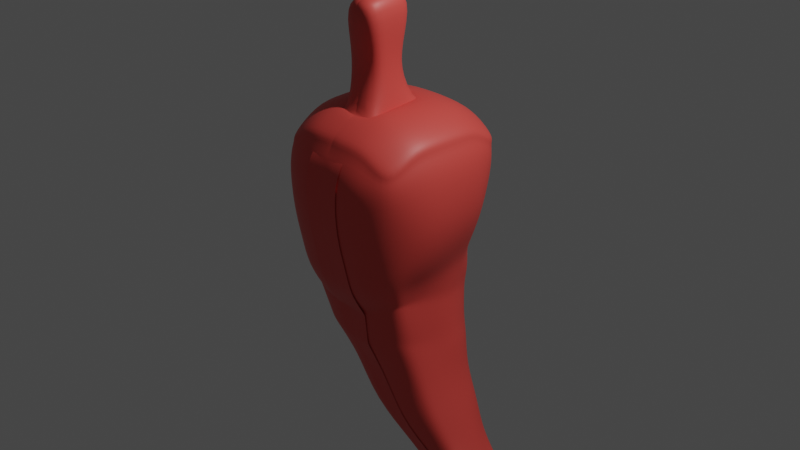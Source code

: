 # Source: pepper.blend  (saved by Blender 2.93.21; exported with 4.5.12 LTS)
import bpy
from mathutils import Matrix  # noqa: F401  (used for matrix-valued properties, if any)

bpy.ops.wm.read_factory_settings(use_empty=True)
scene = bpy.context.scene
scene.name = 'Scene'

# ---- collections
col_collection = bpy.data.collections.new('Collection'); scene.collection.children.link(col_collection)

# ---- images (referenced by path relative to the original .blend; pixels are not part of the script)
import os
ASSET_DIR = os.environ.get("B2B_ASSET_DIR", "")  # directory of the original .blend (textures are referenced by path, not embedded)
HERE = os.path.dirname(os.path.abspath(__file__))  # packed textures are extracted next to this script under _unpacked/

def load_image(name, relpath, width, height, colorspace="sRGB"):
    """Load a texture the original file referenced (path relative to the .blend, or extracted next to this script)."""
    p = next((c for c in (os.path.join(HERE, relpath), os.path.join(ASSET_DIR, relpath)) if relpath and os.path.exists(c)), "")
    if p:
        img = bpy.data.images.load(p, check_existing=True)
        img.name = name
    else:  # same state as the original file: an image datablock whose file is absent (Cycles renders it pink)
        img = bpy.data.images.new(name, width, height)
        img.source = "FILE"
        img.filepath = "//" + (relpath or name)
    img.colorspace_settings.name = colorspace
    return img
img_red = load_image('red', 'pepper_texture.png', 1024, 1024, 'sRGB')

# ---- materials (node trees are filled in below, after node groups)
mat_redpepper = bpy.data.materials.new('RedPepper')
mat_redpepper.use_transparent_shadow = False

# ---- material node trees
mat_redpepper.use_nodes = True; mat_redpepper.node_tree.nodes.clear()
_N = mat_redpepper.node_tree.nodes; _L = mat_redpepper.node_tree.links
n0 = _N.new('ShaderNodeBsdfPrincipled'); n0.name = 'Principled BSDF'; n0.location = (10, 300)
n0.distribution = 'GGX'
n0.subsurface_method = 'BURLEY'
n0.inputs[0].default_value = (0.7758, 0.07421, 0.06125, 1.0)
n0.inputs[3].default_value = 1.45
n0.inputs[27].default_value = (0.0, 0.0, 0.0, 1.0)
n0.inputs[28].default_value = 1.0
n1 = _N.new('ShaderNodeOutputMaterial'); n1.name = 'Material Output'; n1.location = (300, 300)
n2 = _N.new('ShaderNodeTexImage'); n2.name = 'Image Texture'; n2.location = (-376, 276)
n2.image = img_red
n2.interpolation = 'Closest'
_L.new(n0.outputs[0], n1.inputs[0])
n1.is_active_output = True

# ---- world
world_world = bpy.data.worlds.new('World'); scene.world = world_world
world_world.use_nodes = True; world_world.node_tree.nodes.clear()
_N = world_world.node_tree.nodes; _L = world_world.node_tree.links
n0 = _N.new('ShaderNodeOutputWorld'); n0.name = 'World Output'; n0.location = (300, 300)
n1 = _N.new('ShaderNodeBackground'); n1.name = 'Background'; n1.location = (10, 300)
n1.inputs[0].default_value = (0.05088, 0.05088, 0.05088, 1.0)
_L.new(n1.outputs[0], n0.inputs[0])
n0.is_active_output = True
world_world.color = (0.05088, 0.05088, 0.05088)
world_world.use_sun_shadow = False
world_world.sun_shadow_jitter_overblur = 0.0

# ---- cameras
cam_camera = bpy.data.cameras.new('Camera')
cam_camera.clip_end = 100.0
cam_camera.ortho_scale = 7.314

# ---- lights
light_light = bpy.data.lights.new('Light', 'POINT')
light_light.transmission_factor = 0.0
light_light.energy = 1000.0
light_light.shadow_soft_size = 0.1
light_light.shadow_maximum_resolution = 0.006
light_light.use_absolute_resolution = True

# ---- meshes
me_roundcube_001 = bpy.data.meshes.new('Roundcube.001')
me_roundcube_001.from_pydata([(0.51, 0.5469, -0.5284), (0.2901, 0.5973, -0.5067), (0.123, 0.6352, -0.5897), (-0.2048, 0.663, -0.6267), (0.5164, 0.4501, -0.2036), (0.3297, 0.6423, -0.2925), (0.1367, 0.7566, -0.3597), (-0.2059, 0.7928, -0.3787), (0.5613, 0.5015, -0.01023), (0.6673, 0.563, 0.3735), (0.4072, 0.71, -0.04621), (0.4599, 0.7768, 0.2733), (0.2007, 0.8566, 0.2644), (0.1692, 0.8224, -0.1094), (-0.2064, 0.8428, -0.115), (-0.2062, 0.8588, 0.2663), (0.7406, 0.6095, 0.7068), (0.4515, 0.6791, 0.8105), (0.1707, 0.7281, 0.8122), (-0.2037, 0.8092, 0.766), (-0.1824, -0.689, -0.74), (0.2037, -0.6884, -0.7309), (0.3407, -0.6667, -0.6504), (-0.1824, -0.8605, -0.4658), (0.2056, -0.8547, -0.4604), (0.4711, -0.8015, -0.4428), (-0.2, -1.0, 0.2001), (-0.1825, -0.9144, -0.1841), (0.2112, -0.9097, -0.1798), (0.1989, -0.9992, 0.201), (0.4901, -0.8526, -0.1751), (0.4814, -0.9464, 0.2018), (-0.2132, -1.035, 0.7601), (0.1868, -1.035, 0.7601), (0.4576, -0.9892, 0.7481), (0.5606, -0.5786, -0.5769), (0.5744, -0.4471, -0.5573), (0.612, -0.2008, -0.5369), (0.6505, 0.1042, -0.5027), (0.5886, 0.3295, -0.4931), (0.6334, -0.6506, -0.355), (0.619, -0.4753, -0.3748), (0.6747, -0.1975, -0.3415), (0.6697, 0.1131, -0.2903), (0.6063, 0.3659, -0.2887), (0.7079, -0.6869, -0.07807), (0.7016, -0.7797, 0.3057), (0.7558, -0.4839, -0.153), (0.8801, -0.4974, 0.3063), (0.9104, -0.2129, 0.3134), (0.7876, -0.1999, -0.09937), (0.7651, 0.1291, -0.04267), (0.8835, 0.154, 0.3267), (0.7006, 0.3994, -0.0321), (0.8211, 0.3894, 0.3251), (0.7284, -0.8284, 0.7082), (0.8264, -0.5726, 0.8541), (0.8723, -0.3018, 0.8661), (0.8765, 0.1, 0.8661), (0.8291, 0.3795, 0.8503), (0.5746, 0.312, -0.6581), (0.6337, 0.09716, -0.6463), (0.6031, -0.1966, -0.6228), (0.5678, -0.4408, -0.5951), (0.5555, -0.5709, -0.6025), (0.338, -0.6579, -0.6741), (0.202, -0.68, -0.7497), (-0.1816, -0.6823, -0.7543), (-0.2048, 0.6825, -0.7036), (0.1141, 0.6485, -0.6874), (0.2895, 0.5597, -0.6436), (0.4965, 0.5099, -0.6758), (0.7495, 0.5948, 0.8098), (0.4177, 0.6548, 1.019), (0.1868, 0.6789, 1.043), (-0.2138, 0.6796, 1.042), (0.7312, 0.3454, 1.02), (-0.2132, 0.396, 1.226), (0.7527, 0.1132, 1.043), (0.7525, -0.2868, 1.043), (0.1868, -0.2868, 1.277), (0.1868, 0.1132, 1.277), (-0.2132, 0.1132, 1.277), (-0.2132, -0.2868, 1.277), (0.7284, -0.5178, 1.019), (0.1868, -0.5697, 1.226), (-0.2132, -0.5697, 1.226), (0.7078, -0.8234, 0.7982), (0.4177, -0.8284, 1.019), (0.1868, -0.8525, 1.043), (-0.2132, -0.8525, 1.043), (0.1868, -0.2868, 1.277), (0.1045, -0.2241, 1.627), (-0.2955, -0.2241, 1.627), (0.1218, -0.4253, 1.616), (-0.343, 0.0129, 1.627), (-0.2782, -0.4253, 1.616), (0.05697, 0.0129, 1.627), (0.1178, -0.2706, 1.932), (-0.2822, -0.2706, 1.932), (0.1436, -0.4612, 1.887), (-0.3011, 0.06827, 1.939), (-0.2564, -0.4612, 1.887), (0.0989, 0.06827, 1.939), (0.2181, -0.3404, 2.418), (-0.1819, -0.3404, 2.418), (0.2181, -0.6233, 2.366), (-0.1819, 0.05958, 2.418), (-0.1819, -0.6233, 2.366), (0.2181, 0.05958, 2.418), (0.765, 0.645, 0.8797), (0.4386, 0.6558, 1.089), (0.7521, 0.3465, 1.09), (0.2077, 0.3971, 1.296), (-0.1923, 0.3971, 1.296), (0.7736, 0.1143, 1.113), (0.7734, -0.2858, 1.113), (0.4905, 0.1142, 1.296), (0.2077, 0.1142, 1.347), (0.7493, -0.5167, 1.089), (0.4785, -0.5566, 1.25), (0.2077, -0.2858, 1.347), (0.2077, -0.5686, 1.296), (0.7287, -0.8224, 0.8682), (0.4386, -0.8274, 1.089), (0.2077, 0.6799, 1.113), (0.4785, 0.385, 1.25), (0.4905, -0.2858, 1.296), (-0.1929, 0.6807, 1.112), (-0.1923, -0.5686, 1.296), (0.2077, -0.8514, 1.113), (-0.1923, 0.1142, 1.347), (-0.1923, -0.8514, 1.113), (-0.637, 0.6347, -0.6266), (-0.4271, 0.6486, -0.623), (-0.1852, 0.6913, -0.6427), (0.1948, 0.6871, -0.5516), (-0.7045, 0.636, -0.4121), (-0.4596, 0.7235, -0.3753), (-0.1859, 0.7887, -0.3879), (0.1942, 0.7756, -0.3338), (-0.7511, 0.6681, -0.1756), (-0.7658, 0.7076, 0.2028), (-0.4691, 0.7779, -0.1076), (-0.4885, 0.8045, 0.257), (-0.2136, 0.8574, 0.2637), (-0.2033, 0.8409, -0.1287), (0.1946, 0.8273, -0.08428), (0.1943, 0.8579, 0.2673), (-0.7319, 0.6108, 0.7084), (-0.4522, 0.7664, 0.7481), (-0.1713, 0.8154, 0.7497), (0.2031, 0.7219, 0.8285), (0.2175, -0.7005, -0.7168), (-0.1781, -0.685, -0.7441), (-0.4132, -0.6579, -0.7282), (0.2176, -0.8543, -0.4546), (-0.179, -0.8603, -0.4673), (-0.453, -0.818, -0.4583), (0.2002, -0.9994, 0.202), (0.2178, -0.9097, -0.1742), (-0.1807, -0.9141, -0.1855), (-0.1999, -0.9999, 0.2001), (-0.4652, -0.8644, -0.1877), (-0.4828, -0.9483, 0.2), (0.2132, -1.035, 0.7601), (-0.1868, -1.035, 0.7601), (-0.4576, -0.9892, 0.7481), (-0.6443, -0.5781, -0.6496), (-0.7418, -0.4303, -0.7375), (-0.7716, -0.1925, -0.7418), (-0.7773, 0.1789, -0.7107), (-0.7386, 0.4178, -0.6805), (-0.7237, -0.6575, -0.4187), (-0.8989, -0.4695, -0.469), (-0.9347, -0.1931, -0.4721), (-0.9161, 0.183, -0.4567), (-0.846, 0.4546, -0.4382), (-0.7477, -0.6816, -0.1874), (-0.7656, -0.7657, 0.2), (-0.9449, -0.4821, -0.1976), (-0.947, -0.4828, 0.2005), (-0.9973, -0.1996, 0.2016), (-0.9882, -0.1962, -0.1901), (-0.9764, 0.1897, -0.1782), (-1.002, 0.199, 0.2042), (-0.9012, 0.4807, -0.1741), (-0.9363, 0.4462, 0.2084), (-0.7284, -0.8284, 0.7082), (-0.8892, -0.5576, 0.7481), (-0.9351, -0.2868, 0.7601), (-0.9401, 0.1152, 0.7619), (-0.8935, 0.3948, 0.7479), (-0.7159, 0.4088, -0.7452), (-0.7559, 0.176, -0.7622), (-0.7621, -0.1917, -0.7639), (-0.7402, -0.4297, -0.7417), (-0.6442, -0.5781, -0.6498), (-0.4129, -0.6574, -0.7295), (-0.1775, -0.6811, -0.753), (0.217, -0.6837, -0.7547), (0.1922, 0.6844, -0.7006), (-0.1794, 0.6722, -0.6977), (-0.418, 0.6326, -0.6794), (-0.6193, 0.6178, -0.6912), (-0.7386, 0.5948, 0.8098), (-0.4177, 0.6548, 1.019), (-0.1868, 0.6789, 1.043), (0.2138, 0.6796, 1.042), (-0.7312, 0.3454, 1.02), (0.2132, 0.396, 1.226), (-0.7527, 0.1132, 1.043), (-0.7525, -0.2868, 1.043), (-0.1868, -0.2868, 1.277), (-0.1868, 0.1132, 1.277), (0.2132, 0.1132, 1.277), (0.2132, -0.2868, 1.277), (-0.7284, -0.5178, 1.019), (-0.1868, -0.5697, 1.226), (0.2132, -0.5697, 1.226), (-0.7078, -0.8234, 0.7982), (-0.4177, -0.8284, 1.019), (-0.1868, -0.8525, 1.043), (0.2132, -0.8525, 1.043), (-0.1868, -0.2868, 1.277), (-0.2691, -0.2241, 1.627), (0.1309, -0.2241, 1.627), (-0.2518, -0.4253, 1.616), (0.08339, 0.0129, 1.627), (0.1482, -0.4253, 1.616), (-0.3166, 0.0129, 1.627), (-0.2558, -0.2706, 1.932), (0.1442, -0.2706, 1.932), (-0.23, -0.4612, 1.887), (0.1253, 0.06827, 1.939), (0.17, -0.4612, 1.887), (-0.2747, 0.06827, 1.939), (-0.1555, -0.3404, 2.418), (0.2445, -0.3404, 2.418), (-0.1555, -0.6233, 2.366), (0.2445, 0.05958, 2.418), (0.2445, -0.6233, 2.366), (-0.1555, 0.05958, 2.418), (-0.7595, 0.5958, 0.8797), (-0.4386, 0.6558, 1.089), (-0.7521, 0.3465, 1.09), (-0.2077, 0.3971, 1.296), (0.1923, 0.3971, 1.296), (-0.7736, 0.1143, 1.113), (-0.7893, -0.2934, 1.143), (-0.4905, 0.1142, 1.296), (-0.2077, 0.1142, 1.347), (-0.7493, -0.5167, 1.089), (-0.4785, -0.5566, 1.25), (-0.2077, -0.2858, 1.347), (-0.2077, -0.5686, 1.296), (-0.7287, -0.8224, 0.8682), (-0.4386, -0.8274, 1.089), (-0.2077, 0.6799, 1.113), (-0.4785, 0.385, 1.25), (-0.4905, -0.2858, 1.296), (0.1929, 0.6807, 1.112), (0.1923, -0.5686, 1.296), (-0.2077, -0.8514, 1.113), (0.1923, 0.1142, 1.347), (0.1923, -0.8514, 1.113), (0.5905, 0.3016, -0.7977), (0.6468, 0.09923, -0.7728), (0.605, -0.1921, -0.7031), (0.5677, -0.4333, -0.6336), (0.5539, -0.564, -0.6267), (0.336, -0.65, -0.6941), (0.203, -0.6731, -0.7655), (-0.1802, -0.6768, -0.7658), (-0.1946, 0.6507, -0.7747), (0.1253, 0.6152, -0.7783), (0.297, 0.5264, -0.7665), (0.515, 0.4892, -0.8198), (-0.6966, 0.402, -0.7958), (-0.7374, 0.1757, -0.8025), (-0.7536, -0.1911, -0.7811), (-0.7384, -0.4289, -0.7453), (-0.6442, -0.578, -0.6498), (-0.4126, -0.6569, -0.7306), (-0.1771, -0.6779, -0.76), (0.2164, -0.669, -0.7852), (0.2031, 0.6313, -0.8374), (-0.1733, 0.6511, -0.7491), (-0.4091, 0.6166, -0.7263), (-0.6053, 0.6067, -0.7397), (0.636, 0.2823, -1.08), (0.6858, 0.1025, -1.076), (0.6461, -0.153, -1.059), (0.6168, -0.3449, -1.056), (0.5507, -0.5252, -1.012), (0.2671, -0.5973, -1.057), (0.1786, -0.611, -1.132), (-0.1339, -0.6114, -1.136), (-0.124, 0.6274, -1.112), (0.1554, 0.6032, -1.106), (0.3535, 0.543, -1.094), (0.545, 0.441, -1.071), (-0.5594, 0.3403, -1.1), (-0.4703, 0.1535, -1.164), (-0.5848, -0.1542, -1.129), (-0.5644, -0.3424, -1.118), (-0.5012, -0.5264, -1.058), (-0.3175, -0.59, -1.121), (-0.1316, -0.61, -1.138), (0.1876, -0.6147, -1.129), (0.2412, 0.6314, -1.136), (-0.1012, 0.6148, -1.119), (-0.3057, 0.5863, -1.102), (-0.484, 0.5115, -1.05), (0.686, 0.2745, -1.243), (0.7302, 0.1064, -1.229), (0.6709, -0.1461, -1.166), (0.6322, -0.3353, -1.119), (0.5611, -0.5168, -1.053), (0.2717, -0.5917, -1.082), (0.1845, -0.6067, -1.148), (-0.1309, -0.6082, -1.146), (-0.06838, 0.5948, -1.231), (0.2058, 0.5736, -1.232), (0.4015, 0.5165, -1.246), (0.6042, 0.4263, -1.232), (-0.5293, 0.3338, -1.159), (-0.5573, 0.1477, -1.169), (-0.569, -0.1529, -1.156), (-0.5586, -0.3408, -1.128), (-0.5001, -0.526, -1.06), (-0.317, -0.5897, -1.122), (-0.1308, -0.6083, -1.144), (0.1925, -0.6058, -1.158), (0.3059, 0.5884, -1.304), (-0.06123, 0.5923, -1.204), (-0.2776, 0.5716, -1.162), (-0.4566, 0.5019, -1.108), (0.7589, 0.23, -1.583), (0.7925, 0.08887, -1.573), (0.7867, -0.1092, -1.559), (0.7468, -0.2588, -1.539), (0.6868, -0.3999, -1.492), (0.4874, -0.4485, -1.574), (0.2875, -0.4727, -1.529), (0.04034, -0.4724, -1.528), (0.1247, 0.4957, -1.577), (0.3372, 0.4717, -1.574), (0.5033, 0.4282, -1.577), (0.6883, 0.3567, -1.569), (-0.2692, 0.2647, -1.531), (-0.293, 0.1157, -1.541), (-0.3007, -0.1189, -1.534), (-0.2901, -0.265, -1.516), (-0.2434, -0.4074, -1.465), (-0.1023, -0.4571, -1.513), (0.04045, -0.4721, -1.528), (0.2939, -0.4749, -1.533), (0.437, 0.4977, -1.613), (0.1397, 0.4808, -1.565), (-0.05204, 0.4543, -1.538), (-0.2066, 0.3975, -1.494), (0.9318, 0.2141, -1.905), (0.9604, 0.08313, -1.905), (0.9566, -0.1055, -1.899), (0.9244, -0.2466, -1.892), (0.8626, -0.3876, -1.861), (0.6711, -0.4454, -1.936), (0.5219, -0.4674, -1.955), (0.2793, -0.4687, -1.957), (0.3651, 0.4496, -1.91), (0.5542, 0.4359, -1.919), (0.7055, 0.3999, -1.922), (0.8631, 0.3333, -1.883), (0.001068, 0.2459, -1.929), (-0.02947, 0.1062, -1.943), (-0.0461, -0.1133, -1.949), (-0.04434, -0.2598, -1.941), (-0.005228, -0.4039, -1.897), (0.1337, -0.4548, -1.944), (0.2789, -0.4695, -1.958), (0.5331, -0.4663, -1.952), (0.6333, 0.4527, -1.923), (0.3839, 0.4442, -1.922), (0.2148, 0.4194, -1.918), (0.07037, 0.3665, -1.893), (1.081, 0.1752, -2.254), (1.141, 0.06592, -2.235), (1.142, -0.08, -2.24), (1.123, -0.1896, -2.242), (1.078, -0.2891, -2.229), (0.9332, -0.3294, -2.29), (0.8152, -0.3442, -2.31), (0.6385, -0.3481, -2.313), (0.6389, 0.362, -2.221), (0.7986, 0.3474, -2.247), (0.9221, 0.3194, -2.247), (1.027, 0.2685, -2.235), (0.4028, 0.1872, -2.279), (0.3867, 0.07749, -2.297), (0.3896, -0.08108, -2.312), (0.4059, -0.188, -2.314), (0.4448, -0.2873, -2.291), (0.5443, -0.3254, -2.32), (0.6527, -0.341, -2.322), (0.8309, -0.3564, -2.285), (0.8451, 0.3633, -2.221), (0.6725, 0.3514, -2.252), (0.5497, 0.3281, -2.258), (0.4496, 0.2808, -2.25), (1.377, 0.1672, -2.546), (1.398, 0.06966, -2.555), (1.409, -0.07506, -2.563), (1.448, -0.1789, -2.534), (1.417, -0.2734, -2.516), (1.326, -0.3123, -2.544), (1.218, -0.3258, -2.557), (0.9944, -0.3158, -2.579), (0.9582, 0.2957, -2.506), (1.122, 0.3077, -2.54), (1.229, 0.2914, -2.539), (1.327, 0.2522, -2.522), (0.7719, 0.1694, -2.56), (0.7611, 0.07242, -2.576), (0.7678, -0.07639, -2.587), (0.7878, -0.1774, -2.589), (0.8287, -0.2733, -2.567), (0.9251, -0.3106, -2.593), (1.025, -0.3232, -2.594), (1.198, -0.3185, -2.532), (1.121, 0.2987, -2.502), (0.9965, 0.3077, -2.541), (0.8985, 0.2919, -2.546), (0.8099, 0.2532, -2.532), (1.427, 0.1452, -2.642), (1.442, 0.06477, -2.645), (1.444, -0.06917, -2.643), (1.482, -0.1579, -2.603), (1.453, -0.2433, -2.578), (1.368, -0.274, -2.605), (1.283, -0.2797, -2.617), (1.102, -0.255, -2.65), (1.121, 0.2179, -2.64), (1.239, 0.2464, -2.651), (1.314, 0.2423, -2.644), (1.393, 0.217, -2.62), (0.9449, 0.1347, -2.653), (0.9252, 0.06095, -2.657), (0.9121, -0.06628, -2.655), (0.9123, -0.1497, -2.647), (0.9348, -0.2348, -2.621), (1.015, -0.2681, -2.643), (1.102, -0.2769, -2.649), (1.276, -0.2586, -2.616), (1.235, 0.2235, -2.638), (1.126, 0.2411, -2.653), (1.05, 0.2335, -2.65), (0.9782, 0.2031, -2.63), (1.356, -0.007247, -2.764)], [(80, 91), (213, 224)], [(0, 1, 5, 4), (1, 2, 6, 5), (2, 3, 7, 6), (4, 5, 10, 8), (5, 6, 13, 10), (6, 7, 14, 13), (8, 10, 11, 9), (10, 13, 12, 11), (13, 14, 15, 12), (9, 11, 17, 16), (11, 12, 18, 17), (12, 15, 19, 18), (16, 17, 73, 72), (17, 18, 74, 73), (18, 19, 75, 74), (20, 21, 24, 23), (21, 22, 25, 24), (22, 35, 40, 25), (23, 24, 28, 27), (24, 25, 30, 28), (25, 40, 45, 30), (27, 28, 29, 26), (28, 30, 31, 29), (30, 45, 46, 31), (26, 29, 33, 32), (29, 31, 34, 33), (31, 46, 55, 34), (32, 33, 89, 90), (33, 34, 88, 89), (34, 55, 87, 88), (35, 36, 41, 40), (36, 37, 42, 41), (37, 38, 43, 42), (38, 39, 44, 43), (39, 0, 4, 44), (40, 41, 47, 45), (41, 42, 50, 47), (42, 43, 51, 50), (43, 44, 53, 51), (44, 4, 8, 53), (45, 47, 48, 46), (47, 50, 49, 48), (50, 51, 52, 49), (51, 53, 54, 52), (53, 8, 9, 54), (46, 48, 56, 55), (48, 49, 57, 56), (49, 52, 58, 57), (52, 54, 59, 58), (54, 9, 16, 59), (55, 56, 84, 87), (56, 57, 79, 84), (57, 58, 78, 79), (58, 59, 76, 78), (59, 16, 72, 76), (2, 1, 70, 69), (3, 2, 69, 68), (0, 39, 60, 71), (35, 22, 65, 64), (21, 20, 67, 66), (36, 35, 64, 63), (1, 0, 71, 70), (37, 36, 63, 62), (38, 37, 62, 61), (22, 21, 66, 65), (39, 38, 61, 60), (79, 78, 115, 116), (85, 86, 129, 122), (87, 84, 119, 123), (74, 75, 128, 125), (77, 82, 131, 114), (80, 85, 122, 121), (82, 81, 118, 131), (76, 72, 110, 112), (83, 86, 96, 93), (78, 76, 112, 115), (86, 90, 132, 129), (81, 82, 95, 97), (72, 73, 111, 110), (89, 88, 124, 130), (73, 74, 125, 111), (95, 93, 99, 101), (92, 97, 103, 98), (80, 81, 97, 92), (86, 85, 94, 96), (85, 80, 92, 94), (82, 83, 93, 95), (100, 98, 104, 106), (102, 100, 106, 108), (93, 96, 102, 99), (96, 94, 100, 102), (94, 92, 98, 100), (97, 95, 101, 103), (109, 107, 105, 104), (104, 105, 108, 106), (103, 101, 107, 109), (98, 103, 109, 104), (101, 99, 105, 107), (99, 102, 108, 105), (110, 111, 126, 112), (111, 125, 113, 126), (125, 128, 114, 113), (112, 126, 117, 115), (126, 113, 118, 117), (113, 114, 131, 118), (115, 117, 127, 116), (117, 118, 121, 127), (116, 127, 120, 119), (127, 121, 122, 120), (119, 120, 124, 123), (120, 122, 130, 124), (122, 129, 132, 130), (84, 79, 116, 119), (90, 89, 130, 132), (88, 87, 123, 124), (81, 80, 121, 118), (75, 77, 114, 128), (133, 137, 138, 134), (134, 138, 139, 135), (135, 139, 140, 136), (137, 141, 143, 138), (138, 143, 146, 139), (139, 146, 147, 140), (141, 142, 144, 143), (143, 144, 145, 146), (146, 145, 148, 147), (142, 149, 150, 144), (144, 150, 151, 145), (145, 151, 152, 148), (149, 205, 206, 150), (150, 206, 207, 151), (151, 207, 208, 152), (153, 156, 157, 154), (154, 157, 158, 155), (155, 158, 173, 168), (156, 160, 161, 157), (157, 161, 163, 158), (158, 163, 178, 173), (160, 159, 162, 161), (161, 162, 164, 163), (163, 164, 179, 178), (159, 165, 166, 162), (162, 166, 167, 164), (164, 167, 188, 179), (165, 223, 222, 166), (166, 222, 221, 167), (167, 221, 220, 188), (168, 173, 174, 169), (169, 174, 175, 170), (170, 175, 176, 171), (171, 176, 177, 172), (172, 177, 137, 133), (173, 178, 180, 174), (174, 180, 183, 175), (175, 183, 184, 176), (176, 184, 186, 177), (177, 186, 141, 137), (178, 179, 181, 180), (180, 181, 182, 183), (183, 182, 185, 184), (184, 185, 187, 186), (186, 187, 142, 141), (179, 188, 189, 181), (181, 189, 190, 182), (182, 190, 191, 185), (185, 191, 192, 187), (187, 192, 149, 142), (188, 220, 217, 189), (189, 217, 212, 190), (190, 212, 211, 191), (191, 211, 209, 192), (192, 209, 205, 149), (135, 202, 203, 134), (136, 201, 202, 135), (133, 204, 193, 172), (168, 197, 198, 155), (154, 199, 200, 153), (169, 196, 197, 168), (134, 203, 204, 133), (170, 195, 196, 169), (171, 194, 195, 170), (155, 198, 199, 154), (172, 193, 194, 171), (212, 249, 248, 211), (218, 255, 262, 219), (220, 256, 252, 217), (207, 258, 261, 208), (210, 247, 264, 215), (213, 254, 255, 218), (215, 264, 251, 214), (209, 245, 243, 205), (216, 226, 229, 219), (211, 248, 245, 209), (219, 262, 265, 223), (214, 230, 228, 215), (205, 243, 244, 206), (222, 263, 257, 221), (206, 244, 258, 207), (228, 234, 232, 226), (225, 231, 236, 230), (213, 225, 230, 214), (219, 229, 227, 218), (218, 227, 225, 213), (215, 228, 226, 216), (233, 239, 237, 231), (235, 241, 239, 233), (226, 232, 235, 229), (229, 235, 233, 227), (227, 233, 231, 225), (230, 236, 234, 228), (242, 237, 238, 240), (237, 239, 241, 238), (236, 242, 240, 234), (231, 237, 242, 236), (234, 240, 238, 232), (232, 238, 241, 235), (243, 245, 259, 244), (244, 259, 246, 258), (258, 246, 247, 261), (245, 248, 250, 259), (259, 250, 251, 246), (246, 251, 264, 247), (248, 249, 260, 250), (250, 260, 254, 251), (249, 252, 253, 260), (260, 253, 255, 254), (252, 256, 257, 253), (253, 257, 263, 255), (255, 263, 265, 262), (217, 252, 249, 212), (223, 265, 263, 222), (221, 257, 256, 220), (214, 251, 254, 213), (208, 261, 247, 210), (66, 67, 273, 272), (193, 204, 289, 278), (203, 202, 287, 288), (65, 66, 272, 271), (60, 61, 267, 266), (204, 203, 288, 289), (196, 195, 280, 281), (64, 65, 271, 270), (63, 64, 270, 269), (69, 70, 276, 275), (71, 60, 266, 277), (195, 194, 279, 280), (70, 71, 277, 276), (62, 63, 269, 268), (202, 201, 286, 287), (200, 199, 284, 285), (199, 198, 283, 284), (194, 193, 278, 279), (61, 62, 268, 267), (198, 197, 282, 283), (197, 196, 281, 282), (68, 69, 275, 274), (269, 270, 294, 293), (278, 289, 313, 302), (288, 287, 311, 312), (272, 273, 297, 296), (289, 288, 312, 313), (281, 280, 304, 305), (266, 267, 291, 290), (274, 275, 299, 298), (280, 279, 303, 304), (270, 271, 295, 294), (271, 272, 296, 295), (282, 281, 305, 306), (277, 266, 290, 301), (275, 276, 300, 299), (285, 284, 308, 309), (276, 277, 301, 300), (268, 269, 293, 292), (279, 278, 302, 303), (287, 286, 310, 311), (267, 268, 292, 291), (283, 282, 306, 307), (284, 283, 307, 308), (305, 304, 328, 329), (290, 291, 315, 314), (298, 299, 323, 322), (304, 303, 327, 328), (294, 295, 319, 318), (295, 296, 320, 319), (306, 305, 329, 330), (301, 290, 314, 325), (299, 300, 324, 323), (309, 308, 332, 333), (300, 301, 325, 324), (292, 293, 317, 316), (303, 302, 326, 327), (311, 310, 334, 335), (291, 292, 316, 315), (307, 306, 330, 331), (308, 307, 331, 332), (293, 294, 318, 317), (302, 313, 337, 326), (312, 311, 335, 336), (296, 297, 321, 320), (313, 312, 336, 337), (317, 318, 342, 341), (326, 337, 361, 350), (336, 335, 359, 360), (320, 321, 345, 344), (337, 336, 360, 361), (329, 328, 352, 353), (314, 315, 339, 338), (322, 323, 347, 346), (328, 327, 351, 352), (318, 319, 343, 342), (319, 320, 344, 343), (330, 329, 353, 354), (325, 314, 338, 349), (323, 324, 348, 347), (333, 332, 356, 357), (324, 325, 349, 348), (316, 317, 341, 340), (327, 326, 350, 351), (335, 334, 358, 359), (315, 316, 340, 339), (331, 330, 354, 355), (332, 331, 355, 356), (351, 350, 374, 375), (359, 358, 382, 383), (339, 340, 364, 363), (355, 354, 378, 379), (356, 355, 379, 380), (341, 342, 366, 365), (350, 361, 385, 374), (360, 359, 383, 384), (344, 345, 369, 368), (361, 360, 384, 385), (353, 352, 376, 377), (338, 339, 363, 362), (346, 347, 371, 370), (352, 351, 375, 376), (342, 343, 367, 366), (343, 344, 368, 367), (354, 353, 377, 378), (349, 338, 362, 373), (347, 348, 372, 371), (357, 356, 380, 381), (348, 349, 373, 372), (340, 341, 365, 364), (373, 362, 386, 397), (371, 372, 396, 395), (381, 380, 404, 405), (372, 373, 397, 396), (364, 365, 389, 388), (375, 374, 398, 399), (383, 382, 406, 407), (363, 364, 388, 387), (379, 378, 402, 403), (380, 379, 403, 404), (365, 366, 390, 389), (374, 385, 409, 398), (384, 383, 407, 408), (368, 369, 393, 392), (385, 384, 408, 409), (377, 376, 400, 401), (362, 363, 387, 386), (370, 371, 395, 394), (376, 375, 399, 400), (366, 367, 391, 390), (367, 368, 392, 391), (378, 377, 401, 402), (394, 395, 419, 418), (400, 399, 423, 424), (390, 391, 415, 414), (391, 392, 416, 415), (402, 401, 425, 426), (397, 386, 410, 421), (395, 396, 420, 419), (405, 404, 428, 429), (396, 397, 421, 420), (388, 389, 413, 412), (399, 398, 422, 423), (407, 406, 430, 431), (387, 388, 412, 411), (403, 402, 426, 427), (404, 403, 427, 428), (389, 390, 414, 413), (398, 409, 433, 422), (408, 407, 431, 432), (392, 393, 417, 416), (409, 408, 432, 433), (401, 400, 424, 425), (386, 387, 411, 410), (416, 417, 441, 440), (433, 432, 456, 457), (425, 424, 448, 449), (410, 411, 435, 434), (418, 419, 443, 442), (424, 423, 447, 448), (414, 415, 439, 438), (415, 416, 440, 439), (426, 425, 449, 450), (421, 410, 434, 445), (419, 420, 444, 443), (429, 428, 452, 453), (420, 421, 445, 444), (412, 413, 437, 436), (423, 422, 446, 447), (431, 430, 454, 455), (411, 412, 436, 435), (427, 426, 450, 451), (428, 427, 451, 452), (413, 414, 438, 437), (422, 433, 457, 446), (432, 431, 455, 456), (451, 450, 458), (452, 451, 458), (437, 438, 458), (446, 457, 458), (456, 455, 458), (440, 441, 458), (457, 456, 458), (449, 448, 458), (434, 435, 458), (442, 443, 458), (448, 447, 458), (438, 439, 458), (439, 440, 458), (450, 449, 458), (445, 434, 458), (443, 444, 458), (453, 452, 458), (444, 445, 458), (436, 437, 458), (447, 446, 458), (455, 454, 458), (435, 436, 458)])
me_roundcube_001.polygons.foreach_set('use_smooth', [True] * 432)
_uv = me_roundcube_001.uv_layers.new(name='UVMap')
_uv.uv.foreach_set('vector', [0.6521, 0.3268, 0.6154, 0.3168, 0.6281, 0.2806, 0.6734, 0.2772, 0.6154, 0.3168, 0.5823, 0.3247, 0.589, 0.2797, 0.6281, 0.2806, 0.5823, 0.3247, 0.5235, 0.3187, 0.5313, 0.2702, 0.589, 0.2797, 0.6734, 0.2772, 0.6281, 0.2806, 0.6416, 0.241, 0.6784, 0.2474, 0.6281, 0.2806, 0.589, 0.2797, 0.6013, 0.2398, 0.6416, 0.241, 0.589, 0.2797, 0.5313, 0.2702, 0.542, 0.2245, 0.6013, 0.2398, 0.6784, 0.2474, 0.6416, 0.241, 0.6553, 0.199, 0.6926, 0.198, 0.6416, 0.241, 0.6013, 0.2398, 0.6215, 0.1884, 0.6553, 0.199, 0.6013, 0.2398, 0.542, 0.2245, 0.5637, 0.1624, 0.6215, 0.1884, 0.6926, 0.198, 0.6553, 0.199, 0.6851, 0.1436, 0.7069, 0.165, 0.6553, 0.199, 0.6215, 0.1884, 0.6561, 0.1228, 0.6851, 0.1436, 0.6215, 0.1884, 0.5637, 0.1624, 0.6087, 0.08955, 0.6561, 0.1228, 0.7069, 0.165, 0.6851, 0.1436, 0.6946, 0.1254, 0.7116, 0.1569, 0.6851, 0.1436, 0.6561, 0.1228, 0.679, 0.1043, 0.6946, 0.1254, 0.6561, 0.1228, 0.6087, 0.08955, 0.6505, 0.05641, 0.679, 0.1043, 0.9959, 0.3805, 0.9232, 0.3742, 0.9303, 0.3172, 0.9999, 0.3202, 0.9232, 0.3742, 0.8971, 0.3589, 0.8871, 0.3125, 0.9303, 0.3172, 0.8971, 0.3589, 0.8525, 0.3444, 0.8522, 0.3025, 0.8871, 0.3125, 0.9999, 0.3202, 0.9303, 0.3172, 0.9298, 0.27, 0.9999, 0.2657, 0.9303, 0.3172, 0.8871, 0.3125, 0.8858, 0.2716, 0.9298, 0.27, 0.8871, 0.3125, 0.8522, 0.3025, 0.8469, 0.2617, 0.8858, 0.2716, 0.9999, 0.2657, 0.9298, 0.27, 0.9248, 0.2096, 0.9895, 0.1912, 0.9298, 0.27, 0.8858, 0.2716, 0.8858, 0.2184, 0.9248, 0.2096, 0.8858, 0.2716, 0.8469, 0.2617, 0.8501, 0.2125, 0.8858, 0.2184, 0.9895, 0.1912, 0.9248, 0.2096, 0.8987, 0.1382, 0.945, 0.1002, 0.9248, 0.2096, 0.8858, 0.2184, 0.8706, 0.1565, 0.8987, 0.1382, 0.8858, 0.2184, 0.8501, 0.2125, 0.8418, 0.1707, 0.8706, 0.1565, 0.945, 0.1002, 0.8987, 0.1382, 0.8696, 0.1086, 0.9011, 0.05829, 0.8987, 0.1382, 0.8706, 0.1565, 0.8529, 0.1291, 0.8696, 0.1086, 0.8706, 0.1565, 0.8418, 0.1707, 0.84, 0.1619, 0.8529, 0.1291, 0.8525, 0.3444, 0.8279, 0.3446, 0.827, 0.3127, 0.8522, 0.3025, 0.8279, 0.3446, 0.7838, 0.3437, 0.7819, 0.3096, 0.827, 0.3127, 0.7838, 0.3437, 0.7308, 0.3349, 0.733, 0.2995, 0.7819, 0.3096, 0.7308, 0.3349, 0.691, 0.3285, 0.6914, 0.2933, 0.733, 0.2995, 0.691, 0.3285, 0.6521, 0.3268, 0.6734, 0.2772, 0.6914, 0.2933, 0.8522, 0.3025, 0.827, 0.3127, 0.8206, 0.2752, 0.8469, 0.2617, 0.827, 0.3127, 0.7819, 0.3096, 0.7816, 0.2706, 0.8206, 0.2752, 0.7819, 0.3096, 0.733, 0.2995, 0.7375, 0.2612, 0.7816, 0.2706, 0.733, 0.2995, 0.6914, 0.2933, 0.7011, 0.2528, 0.7375, 0.2612, 0.6914, 0.2933, 0.6734, 0.2772, 0.6784, 0.2474, 0.7011, 0.2528, 0.8469, 0.2617, 0.8206, 0.2752, 0.8132, 0.218, 0.8501, 0.2125, 0.8206, 0.2752, 0.7816, 0.2706, 0.7825, 0.2187, 0.8132, 0.218, 0.7816, 0.2706, 0.7375, 0.2612, 0.7434, 0.2142, 0.7825, 0.2187, 0.7375, 0.2612, 0.7011, 0.2528, 0.7175, 0.2097, 0.7434, 0.2142, 0.7011, 0.2528, 0.6784, 0.2474, 0.6926, 0.198, 0.7175, 0.2097, 0.8501, 0.2125, 0.8132, 0.218, 0.8145, 0.1638, 0.8418, 0.1707, 0.8132, 0.218, 0.7825, 0.2187, 0.7905, 0.1651, 0.8145, 0.1638, 0.7825, 0.2187, 0.7434, 0.2142, 0.756, 0.1637, 0.7905, 0.1651, 0.7434, 0.2142, 0.7175, 0.2097, 0.7317, 0.1604, 0.756, 0.1637, 0.7175, 0.2097, 0.6926, 0.198, 0.7069, 0.165, 0.7317, 0.1604, 0.8418, 0.1707, 0.8145, 0.1638, 0.8099, 0.1482, 0.84, 0.1619, 0.8145, 0.1638, 0.7905, 0.1651, 0.7898, 0.1467, 0.8099, 0.1482, 0.7905, 0.1651, 0.756, 0.1637, 0.7561, 0.1454, 0.7898, 0.1467, 0.756, 0.1637, 0.7317, 0.1604, 0.7364, 0.1454, 0.7561, 0.1454, 0.7317, 0.1604, 0.7069, 0.165, 0.7116, 0.1569, 0.7364, 0.1454, 0.5823, 0.3247, 0.6154, 0.3168, 0.6123, 0.3418, 0.5765, 0.3413, 0.5235, 0.3187, 0.5823, 0.3247, 0.5765, 0.3413, 0.5201, 0.3328, 0.6521, 0.3268, 0.691, 0.3285, 0.6885, 0.3576, 0.6497, 0.3535, 0.8525, 0.3444, 0.8971, 0.3589, 0.897, 0.3637, 0.8523, 0.3495, 0.9232, 0.3742, 0.9959, 0.3805, 0.9955, 0.3835, 0.9231, 0.3781, 0.8279, 0.3446, 0.8525, 0.3444, 0.8523, 0.3495, 0.8277, 0.3516, 0.6154, 0.3168, 0.6521, 0.3268, 0.6497, 0.3535, 0.6123, 0.3418, 0.7838, 0.3437, 0.8279, 0.3446, 0.8277, 0.3516, 0.7833, 0.3588, 0.7308, 0.3349, 0.7838, 0.3437, 0.7833, 0.3588, 0.7293, 0.3606, 0.8971, 0.3589, 0.9232, 0.3742, 0.9231, 0.3781, 0.897, 0.3637, 0.691, 0.3285, 0.7308, 0.3349, 0.7293, 0.3606, 0.6885, 0.3576, 0.7898, 0.1467, 0.7561, 0.1454, 0.7565, 0.1392, 0.7896, 0.1405, 0.8205, 0.07571, 0.8499, 0.04054, 0.8492, 0.0524, 0.8241, 0.08408, 0.84, 0.1619, 0.8099, 0.1482, 0.8091, 0.1418, 0.8365, 0.1551, 0.679, 0.1043, 0.6505, 0.05641, 0.6628, 0.05909, 0.6874, 0.1011, 0.6969, 0.02934, 0.7443, 0.01906, 0.7397, 0.03234, 0.7043, 0.03809, 0.7949, 0.08026, 0.8205, 0.07571, 0.8241, 0.08408, 0.7938, 0.08655, 0.7443, 0.01906, 0.7616, 0.06918, 0.7555, 0.07603, 0.7397, 0.03234, 0.7364, 0.1454, 0.7116, 0.1569, 0.7137, 0.1489, 0.7371, 0.1391, 0.8142, 0.0001266, 0.8499, 0.04054, 0.8017, 0.04041, 0.7948, 0.03719, 0.7561, 0.1454, 0.7364, 0.1454, 0.7371, 0.1391, 0.7565, 0.1392, 0.8499, 0.04054, 0.9011, 0.05829, 0.8877, 0.06212, 0.8492, 0.0524, 0.7616, 0.06918, 0.7443, 0.01906, 0.7861, 0.03755, 0.7808, 0.05356, 0.7116, 0.1569, 0.6946, 0.1254, 0.7013, 0.1212, 0.7137, 0.1489, 0.8696, 0.1086, 0.8529, 0.1291, 0.8465, 0.1249, 0.8611, 0.1053, 0.6946, 0.1254, 0.679, 0.1043, 0.6874, 0.1011, 0.7013, 0.1212, 0.7861, 0.03755, 0.7948, 0.03719, 0.7938, 0.04433, 0.7912, 0.04504, 0.7912, 0.05668, 0.7808, 0.05356, 0.791, 0.04768, 0.7929, 0.04903, 0.7949, 0.08026, 0.7616, 0.06918, 0.7808, 0.05356, 0.7912, 0.05668, 0.8499, 0.04054, 0.8205, 0.07571, 0.7997, 0.05593, 0.8017, 0.04041, 0.8205, 0.07571, 0.7949, 0.08026, 0.7912, 0.05668, 0.7997, 0.05593, 0.7443, 0.01906, 0.8142, 0.0001266, 0.7948, 0.03719, 0.7861, 0.03755, 0.7942, 0.04877, 0.7929, 0.04903, 0.7927, 0.04684, 0.7928, 0.04682, 0.7952, 0.04508, 0.7942, 0.04877, 0.7928, 0.04682, 0.7928, 0.04674, 0.7948, 0.03719, 0.8017, 0.04041, 0.7952, 0.04508, 0.7938, 0.04433, 0.8017, 0.04041, 0.7997, 0.05593, 0.7942, 0.04877, 0.7952, 0.04508, 0.7997, 0.05593, 0.7912, 0.05668, 0.7929, 0.04903, 0.7942, 0.04877, 0.7808, 0.05356, 0.7861, 0.03755, 0.7912, 0.04504, 0.791, 0.04768, 0.7926, 0.04684, 0.7925, 0.0467, 0.7927, 0.0467, 0.7927, 0.04684, 0.7927, 0.04684, 0.7927, 0.0467, 0.7928, 0.04674, 0.7928, 0.04682, 0.791, 0.04768, 0.7912, 0.04504, 0.7925, 0.0467, 0.7926, 0.04684, 0.7929, 0.04903, 0.791, 0.04768, 0.7926, 0.04684, 0.7927, 0.04684, 0.7912, 0.04504, 0.7938, 0.04433, 0.7927, 0.0467, 0.7925, 0.0467, 0.7938, 0.04433, 0.7952, 0.04508, 0.7928, 0.04674, 0.7927, 0.0467, 0.7137, 0.1489, 0.7013, 0.1212, 0.7304, 0.1117, 0.7371, 0.1391, 0.7013, 0.1212, 0.6874, 0.1011, 0.7218, 0.08485, 0.7304, 0.1117, 0.6874, 0.1011, 0.6628, 0.05909, 0.7043, 0.03809, 0.7218, 0.08485, 0.7371, 0.1391, 0.7304, 0.1117, 0.7561, 0.1087, 0.7565, 0.1392, 0.7304, 0.1117, 0.7218, 0.08485, 0.7555, 0.07603, 0.7561, 0.1087, 0.7218, 0.08485, 0.7043, 0.03809, 0.7397, 0.03234, 0.7555, 0.07603, 0.7565, 0.1392, 0.7561, 0.1087, 0.7916, 0.1114, 0.7896, 0.1405, 0.7561, 0.1087, 0.7555, 0.07603, 0.7938, 0.08655, 0.7916, 0.1114, 0.7896, 0.1405, 0.7916, 0.1114, 0.8172, 0.1144, 0.8091, 0.1418, 0.7916, 0.1114, 0.7938, 0.08655, 0.8241, 0.08408, 0.8172, 0.1144, 0.8091, 0.1418, 0.8172, 0.1144, 0.8465, 0.1249, 0.8365, 0.1551, 0.8172, 0.1144, 0.8241, 0.08408, 0.8611, 0.1053, 0.8465, 0.1249, 0.8241, 0.08408, 0.8492, 0.0524, 0.8877, 0.06212, 0.8611, 0.1053, 0.8099, 0.1482, 0.7898, 0.1467, 0.7896, 0.1405, 0.8091, 0.1418, 0.9011, 0.05829, 0.8696, 0.1086, 0.8611, 0.1053, 0.8877, 0.06212, 0.8529, 0.1291, 0.84, 0.1619, 0.8365, 0.1551, 0.8465, 0.1249, 0.7616, 0.06918, 0.7949, 0.08026, 0.7938, 0.08655, 0.7555, 0.07603, 0.6505, 0.05641, 0.6969, 0.02934, 0.7043, 0.03809, 0.6628, 0.05909, 0.3721, 0.3047, 0.3591, 0.2769, 0.3948, 0.2643, 0.4031, 0.3037, 0.4031, 0.3037, 0.3948, 0.2643, 0.4397, 0.256, 0.4445, 0.3038, 0.4445, 0.3038, 0.4397, 0.256, 0.5118, 0.2314, 0.519, 0.2831, 0.3591, 0.2769, 0.3479, 0.2471, 0.384, 0.225, 0.3948, 0.2643, 0.3948, 0.2643, 0.384, 0.225, 0.4253, 0.2128, 0.4397, 0.256, 0.4397, 0.256, 0.4253, 0.2128, 0.4955, 0.1769, 0.5118, 0.2314, 0.3479, 0.2471, 0.3312, 0.2043, 0.3595, 0.1798, 0.384, 0.225, 0.384, 0.225, 0.3595, 0.1798, 0.3946, 0.1559, 0.4253, 0.2128, 0.4253, 0.2128, 0.3946, 0.1559, 0.4565, 0.1091, 0.4955, 0.1769, 0.3312, 0.2043, 0.2967, 0.1563, 0.3219, 0.1282, 0.3595, 0.1798, 0.3595, 0.1798, 0.3219, 0.1282, 0.347, 0.09748, 0.3946, 0.1559, 0.3946, 0.1559, 0.347, 0.09748, 0.3629, 0.02831, 0.4565, 0.1091, 0.2967, 0.1563, 0.2881, 0.1484, 0.2951, 0.1063, 0.3219, 0.1282, 0.3219, 0.1282, 0.2951, 0.1063, 0.3061, 0.07767, 0.347, 0.09748, 0.347, 0.09748, 0.3061, 0.07767, 0.3214, 0.01465, 0.3629, 0.02831, 0.09544, 0.4738, 0.05512, 0.4235, 0.1192, 0.3836, 0.1553, 0.4274, 0.1553, 0.4274, 0.1192, 0.3836, 0.1556, 0.3593, 0.1845, 0.3986, 0.1845, 0.3986, 0.1556, 0.3593, 0.1924, 0.3355, 0.2065, 0.3685, 0.05512, 0.4235, 0.02552, 0.3702, 0.09525, 0.3405, 0.1192, 0.3836, 0.1192, 0.3836, 0.09525, 0.3405, 0.1381, 0.323, 0.1556, 0.3593, 0.1556, 0.3593, 0.1381, 0.323, 0.1819, 0.307, 0.1924, 0.3355, 0.02552, 0.3702, 0.0001266, 0.288, 0.07839, 0.2764, 0.09525, 0.3405, 0.09525, 0.3405, 0.07839, 0.2764, 0.1218, 0.2688, 0.1381, 0.323, 0.1381, 0.323, 0.1218, 0.2688, 0.1641, 0.2614, 0.1819, 0.307, 0.0001266, 0.288, 0.01129, 0.1671, 0.07698, 0.1905, 0.07839, 0.2764, 0.07839, 0.2764, 0.07698, 0.1905, 0.114, 0.1993, 0.1218, 0.2688, 0.1218, 0.2688, 0.114, 0.1993, 0.1496, 0.2051, 0.1641, 0.2614, 0.01129, 0.1671, 0.04465, 0.104, 0.09763, 0.1478, 0.07698, 0.1905, 0.07698, 0.1905, 0.09763, 0.1478, 0.1231, 0.1639, 0.114, 0.1993, 0.114, 0.1993, 0.1231, 0.1639, 0.1484, 0.1949, 0.1496, 0.2051, 0.2065, 0.3685, 0.1924, 0.3355, 0.2246, 0.3278, 0.2364, 0.3673, 0.2364, 0.3673, 0.2246, 0.3278, 0.2568, 0.3184, 0.2682, 0.3568, 0.2682, 0.3568, 0.2568, 0.3184, 0.2995, 0.3017, 0.3136, 0.3356, 0.3136, 0.3356, 0.2995, 0.3017, 0.3313, 0.2882, 0.3427, 0.3211, 0.3427, 0.3211, 0.3313, 0.2882, 0.3591, 0.2769, 0.3721, 0.3047, 0.1924, 0.3355, 0.1819, 0.307, 0.2148, 0.2971, 0.2246, 0.3278, 0.2246, 0.3278, 0.2148, 0.2971, 0.2463, 0.2862, 0.2568, 0.3184, 0.2568, 0.3184, 0.2463, 0.2862, 0.2879, 0.2701, 0.2995, 0.3017, 0.2995, 0.3017, 0.2879, 0.2701, 0.3204, 0.2571, 0.3313, 0.2882, 0.3313, 0.2882, 0.3204, 0.2571, 0.3479, 0.2471, 0.3591, 0.2769, 0.1819, 0.307, 0.1641, 0.2614, 0.2022, 0.2536, 0.2148, 0.2971, 0.2148, 0.2971, 0.2022, 0.2536, 0.2327, 0.2448, 0.2463, 0.2862, 0.2463, 0.2862, 0.2327, 0.2448, 0.2732, 0.23, 0.2879, 0.2701, 0.2879, 0.2701, 0.2732, 0.23, 0.2989, 0.2189, 0.3204, 0.2571, 0.3204, 0.2571, 0.2989, 0.2189, 0.3312, 0.2043, 0.3479, 0.2471, 0.1641, 0.2614, 0.1496, 0.2051, 0.1819, 0.1994, 0.2022, 0.2536, 0.2022, 0.2536, 0.1819, 0.1994, 0.2079, 0.1926, 0.2327, 0.2448, 0.2327, 0.2448, 0.2079, 0.1926, 0.2447, 0.18, 0.2732, 0.23, 0.2732, 0.23, 0.2447, 0.18, 0.2707, 0.1696, 0.2989, 0.2189, 0.2989, 0.2189, 0.2707, 0.1696, 0.2967, 0.1563, 0.3312, 0.2043, 0.1496, 0.2051, 0.1484, 0.1949, 0.1765, 0.1701, 0.1819, 0.1994, 0.1819, 0.1994, 0.1765, 0.1701, 0.1981, 0.1627, 0.2079, 0.1926, 0.2079, 0.1926, 0.1981, 0.1627, 0.2339, 0.1491, 0.2447, 0.18, 0.2447, 0.18, 0.2339, 0.1491, 0.256, 0.1429, 0.2707, 0.1696, 0.2707, 0.1696, 0.256, 0.1429, 0.2881, 0.1484, 0.2967, 0.1563, 0.4445, 0.3038, 0.4455, 0.3143, 0.4045, 0.3129, 0.4031, 0.3037, 0.519, 0.2831, 0.5182, 0.3147, 0.4455, 0.3143, 0.4445, 0.3038, 0.3721, 0.3047, 0.3742, 0.3141, 0.3454, 0.3301, 0.3427, 0.3211, 0.2065, 0.3685, 0.2068, 0.369, 0.1848, 0.3992, 0.1845, 0.3986, 0.1553, 0.4274, 0.1565, 0.4288, 0.101, 0.4796, 0.09544, 0.4738, 0.2364, 0.3673, 0.2367, 0.3679, 0.2068, 0.369, 0.2065, 0.3685, 0.4031, 0.3037, 0.4045, 0.3129, 0.3742, 0.3141, 0.3721, 0.3047, 0.2682, 0.3568, 0.2694, 0.3599, 0.2367, 0.3679, 0.2364, 0.3673, 0.3136, 0.3356, 0.316, 0.3427, 0.2694, 0.3599, 0.2682, 0.3568, 0.1845, 0.3986, 0.1848, 0.3992, 0.1565, 0.4288, 0.1553, 0.4274, 0.3427, 0.3211, 0.3454, 0.3301, 0.316, 0.3427, 0.3136, 0.3356, 0.1981, 0.1627, 0.1949, 0.1532, 0.2313, 0.1424, 0.2339, 0.1491, 0.1396, 0.09431, 0.1387, 0.1049, 0.09928, 0.07925, 0.09456, 0.06685, 0.1484, 0.1949, 0.1499, 0.1864, 0.1753, 0.1628, 0.1765, 0.1701, 0.3061, 0.07767, 0.2956, 0.07701, 0.3087, 0.0217, 0.3214, 0.01465, 0.2611, 0.0001266, 0.2557, 0.01221, 0.2149, 0.01706, 0.2061, 0.004227, 0.1691, 0.09126, 0.1724, 0.09742, 0.1387, 0.1049, 0.1396, 0.09431, 0.2061, 0.004227, 0.2149, 0.01706, 0.2113, 0.0717, 0.2021, 0.06607, 0.256, 0.1429, 0.2532, 0.1362, 0.2822, 0.1421, 0.2881, 0.1484, 0.1201, 0.009672, 0.1556, 0.04635, 0.146, 0.05445, 0.09456, 0.06685, 0.2339, 0.1491, 0.2313, 0.1424, 0.2532, 0.1362, 0.256, 0.1429, 0.09456, 0.06685, 0.09928, 0.07925, 0.06097, 0.1033, 0.04465, 0.104, 0.2021, 0.06607, 0.1715, 0.06343, 0.1707, 0.0427, 0.2061, 0.004227, 0.2881, 0.1484, 0.2822, 0.1421, 0.2866, 0.1039, 0.2951, 0.1063, 0.09763, 0.1478, 0.1057, 0.1411, 0.1286, 0.1571, 0.1231, 0.1639, 0.2951, 0.1063, 0.2866, 0.1039, 0.2956, 0.07701, 0.3061, 0.07767, 0.1707, 0.0427, 0.1625, 0.05706, 0.1598, 0.0568, 0.1556, 0.04635, 0.165, 0.06765, 0.162, 0.06173, 0.1638, 0.05972, 0.1715, 0.06343, 0.1691, 0.09126, 0.165, 0.06765, 0.1715, 0.06343, 0.2021, 0.06607, 0.09456, 0.06685, 0.146, 0.05445, 0.1583, 0.06901, 0.1396, 0.09431, 0.1396, 0.09431, 0.1583, 0.06901, 0.165, 0.06765, 0.1691, 0.09126, 0.2061, 0.004227, 0.1707, 0.0427, 0.1556, 0.04635, 0.1201, 0.009672, 0.1603, 0.06186, 0.1614, 0.05904, 0.1615, 0.05905, 0.162, 0.06173, 0.1586, 0.058, 0.1614, 0.05895, 0.1614, 0.05904, 0.1603, 0.06186, 0.1556, 0.04635, 0.1598, 0.0568, 0.1586, 0.058, 0.146, 0.05445, 0.146, 0.05445, 0.1586, 0.058, 0.1603, 0.06186, 0.1583, 0.06901, 0.1583, 0.06901, 0.1603, 0.06186, 0.162, 0.06173, 0.165, 0.06765, 0.1715, 0.06343, 0.1638, 0.05972, 0.1625, 0.05706, 0.1707, 0.0427, 0.1617, 0.05897, 0.1615, 0.05905, 0.1615, 0.0589, 0.1616, 0.05885, 0.1615, 0.05905, 0.1614, 0.05904, 0.1614, 0.05895, 0.1615, 0.0589, 0.1638, 0.05972, 0.1617, 0.05897, 0.1616, 0.05885, 0.1625, 0.05706, 0.162, 0.06173, 0.1615, 0.05905, 0.1617, 0.05897, 0.1638, 0.05972, 0.1625, 0.05706, 0.1616, 0.05885, 0.1615, 0.0589, 0.1598, 0.0568, 0.1598, 0.0568, 0.1615, 0.0589, 0.1614, 0.05895, 0.1586, 0.058, 0.2822, 0.1421, 0.2532, 0.1362, 0.2513, 0.1032, 0.2866, 0.1039, 0.2866, 0.1039, 0.2513, 0.1032, 0.2518, 0.07029, 0.2956, 0.07701, 0.2956, 0.07701, 0.2518, 0.07029, 0.2557, 0.01221, 0.3087, 0.0217, 0.2532, 0.1362, 0.2313, 0.1424, 0.2217, 0.1085, 0.2513, 0.1032, 0.2513, 0.1032, 0.2217, 0.1085, 0.2113, 0.0717, 0.2518, 0.07029, 0.2518, 0.07029, 0.2113, 0.0717, 0.2149, 0.01706, 0.2557, 0.01221, 0.2313, 0.1424, 0.1949, 0.1532, 0.1835, 0.1233, 0.2217, 0.1085, 0.2217, 0.1085, 0.1835, 0.1233, 0.1724, 0.09742, 0.2113, 0.0717, 0.1949, 0.1532, 0.1753, 0.1628, 0.1568, 0.1356, 0.1835, 0.1233, 0.1835, 0.1233, 0.1568, 0.1356, 0.1387, 0.1049, 0.1724, 0.09742, 0.1753, 0.1628, 0.1499, 0.1864, 0.1286, 0.1571, 0.1568, 0.1356, 0.1568, 0.1356, 0.1286, 0.1571, 0.1057, 0.1411, 0.1387, 0.1049, 0.1387, 0.1049, 0.1057, 0.1411, 0.06097, 0.1033, 0.09928, 0.07925, 0.1765, 0.1701, 0.1753, 0.1628, 0.1949, 0.1532, 0.1981, 0.1627, 0.04465, 0.104, 0.06097, 0.1033, 0.1057, 0.1411, 0.09763, 0.1478, 0.1231, 0.1639, 0.1286, 0.1571, 0.1499, 0.1864, 0.1484, 0.1949, 0.2021, 0.06607, 0.2113, 0.0717, 0.1724, 0.09742, 0.1691, 0.09126, 0.3214, 0.01465, 0.3087, 0.0217, 0.2557, 0.01221, 0.2611, 0.0001266, 0.9231, 0.3781, 0.9955, 0.3835, 0.9951, 0.3859, 0.9227, 0.3813, 0.3454, 0.3301, 0.3742, 0.3141, 0.3758, 0.3213, 0.3477, 0.3373, 0.4045, 0.3129, 0.4455, 0.3143, 0.4464, 0.3245, 0.4056, 0.3209, 0.897, 0.3637, 0.9231, 0.3781, 0.9227, 0.3813, 0.8968, 0.3678, 0.6885, 0.3576, 0.7293, 0.3606, 0.7271, 0.3842, 0.6872, 0.3836, 0.3742, 0.3141, 0.4045, 0.3129, 0.4056, 0.3209, 0.3758, 0.3213, 0.2367, 0.3679, 0.2694, 0.3599, 0.2703, 0.3624, 0.2369, 0.3685, 0.8523, 0.3495, 0.897, 0.3637, 0.8968, 0.3678, 0.8518, 0.3543, 0.8277, 0.3516, 0.8523, 0.3495, 0.8518, 0.3543, 0.827, 0.3587, 0.5765, 0.3413, 0.6123, 0.3418, 0.6112, 0.3643, 0.5765, 0.3588, 0.6497, 0.3535, 0.6885, 0.3576, 0.6872, 0.3836, 0.6493, 0.3808, 0.2694, 0.3599, 0.316, 0.3427, 0.3182, 0.3483, 0.2703, 0.3624, 0.6123, 0.3418, 0.6497, 0.3535, 0.6493, 0.3808, 0.6112, 0.3643, 0.7833, 0.3588, 0.8277, 0.3516, 0.827, 0.3587, 0.7824, 0.3735, 0.4455, 0.3143, 0.5182, 0.3147, 0.5195, 0.3455, 0.4464, 0.3245, 0.101, 0.4796, 0.1565, 0.4288, 0.1573, 0.4298, 0.1055, 0.4843, 0.1565, 0.4288, 0.1848, 0.3992, 0.1852, 0.3998, 0.1573, 0.4298, 0.316, 0.3427, 0.3454, 0.3301, 0.3477, 0.3373, 0.3182, 0.3483, 0.7293, 0.3606, 0.7833, 0.3588, 0.7824, 0.3735, 0.7271, 0.3842, 0.1848, 0.3992, 0.2068, 0.369, 0.2071, 0.3696, 0.1852, 0.3998, 0.2068, 0.369, 0.2367, 0.3679, 0.2369, 0.3685, 0.2071, 0.3696, 0.5201, 0.3328, 0.5765, 0.3413, 0.5765, 0.3588, 0.5198, 0.3471, 0.827, 0.3587, 0.8518, 0.3543, 0.8497, 0.4316, 0.812, 0.4418, 0.3477, 0.3373, 0.3758, 0.3213, 0.386, 0.3726, 0.3585, 0.3846, 0.4056, 0.3209, 0.4464, 0.3245, 0.4514, 0.3928, 0.4166, 0.3836, 0.9227, 0.3813, 0.9951, 0.3859, 0.9839, 0.4544, 0.9255, 0.4526, 0.3758, 0.3213, 0.4056, 0.3209, 0.4166, 0.3836, 0.386, 0.3726, 0.2369, 0.3685, 0.2703, 0.3624, 0.2931, 0.415, 0.2653, 0.423, 0.6872, 0.3836, 0.7271, 0.3842, 0.7217, 0.4434, 0.6849, 0.4389, 0.5198, 0.3471, 0.5765, 0.3588, 0.5701, 0.4185, 0.5204, 0.409, 0.2703, 0.3624, 0.3182, 0.3483, 0.3352, 0.4004, 0.2931, 0.415, 0.8518, 0.3543, 0.8968, 0.3678, 0.9079, 0.4389, 0.8497, 0.4316, 0.8968, 0.3678, 0.9227, 0.3813, 0.9255, 0.4526, 0.9079, 0.4389, 0.2071, 0.3696, 0.2369, 0.3685, 0.2653, 0.423, 0.2342, 0.4278, 0.6493, 0.3808, 0.6872, 0.3836, 0.6849, 0.4389, 0.6497, 0.4304, 0.5765, 0.3588, 0.6112, 0.3643, 0.608, 0.4251, 0.5701, 0.4185, 0.1055, 0.4843, 0.1573, 0.4298, 0.2017, 0.4824, 0.1631, 0.5278, 0.6112, 0.3643, 0.6493, 0.3808, 0.6497, 0.4304, 0.608, 0.4251, 0.7824, 0.3735, 0.827, 0.3587, 0.812, 0.4418, 0.7733, 0.4421, 0.3182, 0.3483, 0.3477, 0.3373, 0.3585, 0.3846, 0.3352, 0.4004, 0.4464, 0.3245, 0.5195, 0.3455, 0.5157, 0.4108, 0.4514, 0.3928, 0.7271, 0.3842, 0.7824, 0.3735, 0.7733, 0.4421, 0.7217, 0.4434, 0.1852, 0.3998, 0.2071, 0.3696, 0.2342, 0.4278, 0.2201, 0.4554, 0.1573, 0.4298, 0.1852, 0.3998, 0.2201, 0.4554, 0.2017, 0.4824, 0.2653, 0.423, 0.2931, 0.415, 0.2946, 0.4195, 0.266, 0.4246, 0.6849, 0.4389, 0.7217, 0.4434, 0.7185, 0.4749, 0.6842, 0.4724, 0.5204, 0.409, 0.5701, 0.4185, 0.5748, 0.4435, 0.526, 0.4328, 0.2931, 0.415, 0.3352, 0.4004, 0.3371, 0.4106, 0.2946, 0.4195, 0.8497, 0.4316, 0.9079, 0.4389, 0.9069, 0.4437, 0.8477, 0.4399, 0.9079, 0.4389, 0.9255, 0.4526, 0.9243, 0.4557, 0.9069, 0.4437, 0.2342, 0.4278, 0.2653, 0.423, 0.266, 0.4246, 0.2345, 0.4283, 0.6497, 0.4304, 0.6849, 0.4389, 0.6842, 0.4724, 0.6522, 0.4637, 0.5701, 0.4185, 0.608, 0.4251, 0.6109, 0.4553, 0.5748, 0.4435, 0.1631, 0.5278, 0.2017, 0.4824, 0.2025, 0.4832, 0.167, 0.5321, 0.608, 0.4251, 0.6497, 0.4304, 0.6522, 0.4637, 0.6109, 0.4553, 0.7733, 0.4421, 0.812, 0.4418, 0.8096, 0.4548, 0.7706, 0.4637, 0.3352, 0.4004, 0.3585, 0.3846, 0.3599, 0.3953, 0.3371, 0.4106, 0.4514, 0.3928, 0.5157, 0.4108, 0.5186, 0.449, 0.4546, 0.4104, 0.7217, 0.4434, 0.7733, 0.4421, 0.7706, 0.4637, 0.7185, 0.4749, 0.2201, 0.4554, 0.2342, 0.4278, 0.2345, 0.4283, 0.2204, 0.456, 0.2017, 0.4824, 0.2201, 0.4554, 0.2204, 0.456, 0.2025, 0.4832, 0.812, 0.4418, 0.8497, 0.4316, 0.8477, 0.4399, 0.8096, 0.4548, 0.3585, 0.3846, 0.386, 0.3726, 0.3883, 0.3827, 0.3599, 0.3953, 0.4166, 0.3836, 0.4514, 0.3928, 0.4546, 0.4104, 0.4188, 0.3949, 0.9255, 0.4526, 0.9839, 0.4544, 0.9833, 0.4563, 0.9243, 0.4557, 0.386, 0.3726, 0.4166, 0.3836, 0.4188, 0.3949, 0.3883, 0.3827, 0.8096, 0.4548, 0.8477, 0.4399, 0.8207, 0.5336, 0.7881, 0.5435, 0.3599, 0.3953, 0.3883, 0.3827, 0.4072, 0.4596, 0.3831, 0.4683, 0.4188, 0.3949, 0.4546, 0.4104, 0.4667, 0.4897, 0.4344, 0.4735, 0.9243, 0.4557, 0.9833, 0.4563, 0.9517, 0.5309, 0.9046, 0.5335, 0.3883, 0.3827, 0.4188, 0.3949, 0.4344, 0.4735, 0.4072, 0.4596, 0.266, 0.4246, 0.2946, 0.4195, 0.3218, 0.4887, 0.2977, 0.4952, 0.6842, 0.4724, 0.7185, 0.4749, 0.7149, 0.5458, 0.685, 0.5434, 0.526, 0.4328, 0.5748, 0.4435, 0.5853, 0.5139, 0.5467, 0.5035, 0.2946, 0.4195, 0.3371, 0.4106, 0.3592, 0.4766, 0.3218, 0.4887, 0.8477, 0.4399, 0.9069, 0.4437, 0.8654, 0.5458, 0.8207, 0.5336, 0.9069, 0.4437, 0.9243, 0.4557, 0.9046, 0.5335, 0.8654, 0.5458, 0.2345, 0.4283, 0.266, 0.4246, 0.2977, 0.4952, 0.2706, 0.5012, 0.6522, 0.4637, 0.6842, 0.4724, 0.685, 0.5434, 0.656, 0.5345, 0.5748, 0.4435, 0.6109, 0.4553, 0.6171, 0.524, 0.5853, 0.5139, 0.167, 0.5321, 0.2025, 0.4832, 0.2472, 0.5503, 0.2236, 0.5917, 0.6109, 0.4553, 0.6522, 0.4637, 0.656, 0.5345, 0.6171, 0.524, 0.7706, 0.4637, 0.8096, 0.4548, 0.7881, 0.5435, 0.756, 0.5468, 0.3371, 0.4106, 0.3599, 0.3953, 0.3831, 0.4683, 0.3592, 0.4766, 0.4546, 0.4104, 0.5186, 0.449, 0.5167, 0.5212, 0.4667, 0.4897, 0.7185, 0.4749, 0.7706, 0.4637, 0.756, 0.5468, 0.7149, 0.5458, 0.2204, 0.456, 0.2345, 0.4283, 0.2706, 0.5012, 0.2597, 0.5272, 0.2025, 0.4832, 0.2204, 0.456, 0.2597, 0.5272, 0.2472, 0.5503, 0.3592, 0.4766, 0.3831, 0.4683, 0.4064, 0.5448, 0.384, 0.5512, 0.4667, 0.4897, 0.5167, 0.5212, 0.5195, 0.595, 0.4794, 0.5691, 0.7149, 0.5458, 0.756, 0.5468, 0.7467, 0.6208, 0.7114, 0.6189, 0.2597, 0.5272, 0.2706, 0.5012, 0.3055, 0.5756, 0.2994, 0.5995, 0.2472, 0.5503, 0.2597, 0.5272, 0.2994, 0.5995, 0.2922, 0.6225, 0.7881, 0.5435, 0.8207, 0.5336, 0.8026, 0.6143, 0.7741, 0.6203, 0.3831, 0.4683, 0.4072, 0.4596, 0.4297, 0.5401, 0.4064, 0.5448, 0.4344, 0.4735, 0.4667, 0.4897, 0.4794, 0.5691, 0.4527, 0.5538, 0.9046, 0.5335, 0.9517, 0.5309, 0.9146, 0.6149, 0.8697, 0.6201, 0.4072, 0.4596, 0.4344, 0.4735, 0.4527, 0.5538, 0.4297, 0.5401, 0.2977, 0.4952, 0.3218, 0.4887, 0.3508, 0.5618, 0.3288, 0.5687, 0.685, 0.5434, 0.7149, 0.5458, 0.7114, 0.6189, 0.6865, 0.6149, 0.5467, 0.5035, 0.5853, 0.5139, 0.604, 0.5894, 0.5711, 0.5764, 0.3218, 0.4887, 0.3592, 0.4766, 0.384, 0.5512, 0.3508, 0.5618, 0.8207, 0.5336, 0.8654, 0.5458, 0.8416, 0.6209, 0.8026, 0.6143, 0.8654, 0.5458, 0.9046, 0.5335, 0.8697, 0.6201, 0.8416, 0.6209, 0.2706, 0.5012, 0.2977, 0.4952, 0.3288, 0.5687, 0.3055, 0.5756, 0.656, 0.5345, 0.685, 0.5434, 0.6865, 0.6149, 0.6629, 0.6049, 0.5853, 0.5139, 0.6171, 0.524, 0.6309, 0.6001, 0.604, 0.5894, 0.2236, 0.5917, 0.2472, 0.5503, 0.2922, 0.6225, 0.2765, 0.6648, 0.6171, 0.524, 0.656, 0.5345, 0.6629, 0.6049, 0.6309, 0.6001, 0.756, 0.5468, 0.7881, 0.5435, 0.7741, 0.6203, 0.7467, 0.6208, 0.6629, 0.6049, 0.6865, 0.6149, 0.6895, 0.6837, 0.6707, 0.6775, 0.604, 0.5894, 0.6309, 0.6001, 0.6495, 0.672, 0.6272, 0.6638, 0.2765, 0.6648, 0.2922, 0.6225, 0.3418, 0.7049, 0.3272, 0.7359, 0.6309, 0.6001, 0.6629, 0.6049, 0.6707, 0.6775, 0.6495, 0.672, 0.7467, 0.6208, 0.7741, 0.6203, 0.7517, 0.6907, 0.7338, 0.6885, 0.384, 0.5512, 0.4064, 0.5448, 0.4291, 0.633, 0.4103, 0.6391, 0.4794, 0.5691, 0.5195, 0.595, 0.5151, 0.6702, 0.4853, 0.6533, 0.7114, 0.6189, 0.7467, 0.6208, 0.7338, 0.6885, 0.7101, 0.686, 0.2994, 0.5995, 0.3055, 0.5756, 0.3502, 0.666, 0.3469, 0.6855, 0.2922, 0.6225, 0.2994, 0.5995, 0.3469, 0.6855, 0.3418, 0.7049, 0.7741, 0.6203, 0.8026, 0.6143, 0.7713, 0.6901, 0.7517, 0.6907, 0.4064, 0.5448, 0.4297, 0.5401, 0.4483, 0.6298, 0.4291, 0.633, 0.4527, 0.5538, 0.4794, 0.5691, 0.4853, 0.6533, 0.4656, 0.6404, 0.8697, 0.6201, 0.9146, 0.6149, 0.8573, 0.6921, 0.8245, 0.6964, 0.4297, 0.5401, 0.4527, 0.5538, 0.4656, 0.6404, 0.4483, 0.6298, 0.3288, 0.5687, 0.3508, 0.5618, 0.3844, 0.6495, 0.3674, 0.6576, 0.6865, 0.6149, 0.7114, 0.6189, 0.7101, 0.686, 0.6895, 0.6837, 0.5711, 0.5764, 0.604, 0.5894, 0.6272, 0.6638, 0.6007, 0.6492, 0.3508, 0.5618, 0.384, 0.5512, 0.4103, 0.6391, 0.3844, 0.6495, 0.8026, 0.6143, 0.8416, 0.6209, 0.8019, 0.6961, 0.7713, 0.6901, 0.8416, 0.6209, 0.8697, 0.6201, 0.8245, 0.6964, 0.8019, 0.6961, 0.3055, 0.5756, 0.3288, 0.5687, 0.3674, 0.6576, 0.3502, 0.666, 0.6007, 0.6492, 0.6272, 0.6638, 0.6638, 0.7311, 0.6387, 0.7193, 0.3844, 0.6495, 0.4103, 0.6391, 0.4335, 0.7163, 0.4104, 0.7256, 0.7713, 0.6901, 0.8019, 0.6961, 0.7498, 0.7439, 0.7411, 0.741, 0.8019, 0.6961, 0.8245, 0.6964, 0.7627, 0.7459, 0.7498, 0.7439, 0.3502, 0.666, 0.3674, 0.6576, 0.3952, 0.7337, 0.3802, 0.7429, 0.6707, 0.6775, 0.6895, 0.6837, 0.7006, 0.737, 0.6907, 0.7344, 0.6272, 0.6638, 0.6495, 0.672, 0.6786, 0.7339, 0.6638, 0.7311, 0.3272, 0.7359, 0.3418, 0.7049, 0.3752, 0.7777, 0.3651, 0.8118, 0.6495, 0.672, 0.6707, 0.6775, 0.6907, 0.7344, 0.6786, 0.7339, 0.7338, 0.6885, 0.7517, 0.6907, 0.7332, 0.7406, 0.7235, 0.7405, 0.4103, 0.6391, 0.4291, 0.633, 0.4496, 0.7114, 0.4335, 0.7163, 0.4853, 0.6533, 0.5151, 0.6702, 0.5139, 0.7499, 0.4927, 0.7336, 0.7101, 0.686, 0.7338, 0.6885, 0.7235, 0.7405, 0.7103, 0.7386, 0.3469, 0.6855, 0.3502, 0.666, 0.3802, 0.7429, 0.3779, 0.7603, 0.3418, 0.7049, 0.3469, 0.6855, 0.3779, 0.7603, 0.3752, 0.7777, 0.7517, 0.6907, 0.7713, 0.6901, 0.7411, 0.741, 0.7332, 0.7406, 0.4291, 0.633, 0.4483, 0.6298, 0.4661, 0.7097, 0.4496, 0.7114, 0.4656, 0.6404, 0.4853, 0.6533, 0.4927, 0.7336, 0.479, 0.7211, 0.8245, 0.6964, 0.8573, 0.6921, 0.7988, 0.7514, 0.7627, 0.7459, 0.4483, 0.6298, 0.4656, 0.6404, 0.479, 0.7211, 0.4661, 0.7097, 0.3674, 0.6576, 0.3844, 0.6495, 0.4104, 0.7256, 0.3952, 0.7337, 0.6895, 0.6837, 0.7101, 0.686, 0.7103, 0.7386, 0.7006, 0.737, 0.7627, 0.7459, 0.7988, 0.7514, 0.7768, 0.7697, 0.7518, 0.754, 0.4661, 0.7097, 0.479, 0.7211, 0.4785, 0.7553, 0.4687, 0.7449, 0.3952, 0.7337, 0.4104, 0.7256, 0.42, 0.7508, 0.406, 0.7544, 0.7006, 0.737, 0.7103, 0.7386, 0.7104, 0.7483, 0.7032, 0.7466, 0.6387, 0.7193, 0.6638, 0.7311, 0.6802, 0.7492, 0.6608, 0.7557, 0.4104, 0.7256, 0.4335, 0.7163, 0.4412, 0.7465, 0.42, 0.7508, 0.7411, 0.741, 0.7498, 0.7439, 0.7436, 0.7491, 0.7372, 0.7451, 0.7498, 0.7439, 0.7627, 0.7459, 0.7518, 0.754, 0.7436, 0.7491, 0.3802, 0.7429, 0.3952, 0.7337, 0.406, 0.7544, 0.3913, 0.7606, 0.6907, 0.7344, 0.7006, 0.737, 0.7032, 0.7466, 0.6964, 0.7441, 0.6638, 0.7311, 0.6786, 0.7339, 0.6887, 0.7466, 0.6802, 0.7492, 0.3651, 0.8118, 0.3752, 0.7777, 0.3887, 0.7913, 0.39, 0.8261, 0.6786, 0.7339, 0.6907, 0.7344, 0.6964, 0.7441, 0.6887, 0.7466, 0.7235, 0.7405, 0.7332, 0.7406, 0.7308, 0.7456, 0.723, 0.7496, 0.4335, 0.7163, 0.4496, 0.7114, 0.4545, 0.7452, 0.4412, 0.7465, 0.4927, 0.7336, 0.5139, 0.7499, 0.4953, 0.7868, 0.486, 0.767, 0.7103, 0.7386, 0.7235, 0.7405, 0.723, 0.7496, 0.7104, 0.7483, 0.3779, 0.7603, 0.3802, 0.7429, 0.3913, 0.7606, 0.3883, 0.7757, 0.3752, 0.7777, 0.3779, 0.7603, 0.3883, 0.7757, 0.3887, 0.7913, 0.7332, 0.7406, 0.7411, 0.741, 0.7372, 0.7451, 0.7308, 0.7456, 0.4496, 0.7114, 0.4661, 0.7097, 0.4687, 0.7449, 0.4545, 0.7452, 0.479, 0.7211, 0.4927, 0.7336, 0.486, 0.767, 0.4785, 0.7553, 0.3883, 0.7757, 0.3913, 0.7606, 0.4544, 0.8316, 0.3887, 0.7913, 0.3883, 0.7757, 0.4544, 0.8316, 0.7308, 0.7456, 0.7372, 0.7451, 0.7133, 0.7725, 0.4545, 0.7452, 0.4687, 0.7449, 0.4544, 0.8316, 0.4785, 0.7553, 0.486, 0.767, 0.4544, 0.8316, 0.7518, 0.754, 0.7768, 0.7697, 0.7133, 0.7725, 0.4687, 0.7449, 0.4785, 0.7553, 0.4544, 0.8316, 0.406, 0.7544, 0.42, 0.7508, 0.4544, 0.8316, 0.7032, 0.7466, 0.7104, 0.7483, 0.7133, 0.7725, 0.6608, 0.7557, 0.6802, 0.7492, 0.7133, 0.7725, 0.42, 0.7508, 0.4412, 0.7465, 0.4544, 0.8316, 0.7372, 0.7451, 0.7436, 0.7491, 0.7133, 0.7725, 0.7436, 0.7491, 0.7518, 0.754, 0.7133, 0.7725, 0.3913, 0.7606, 0.406, 0.7544, 0.4544, 0.8316, 0.6964, 0.7441, 0.7032, 0.7466, 0.7133, 0.7725, 0.6802, 0.7492, 0.6887, 0.7466, 0.7133, 0.7725, 0.39, 0.8261, 0.3887, 0.7913, 0.4544, 0.8316, 0.6887, 0.7466, 0.6964, 0.7441, 0.7133, 0.7725, 0.723, 0.7496, 0.7308, 0.7456, 0.7133, 0.7725, 0.4412, 0.7465, 0.4545, 0.7452, 0.4544, 0.8316, 0.486, 0.767, 0.4953, 0.7868, 0.4544, 0.8316, 0.7104, 0.7483, 0.723, 0.7496, 0.7133, 0.7725])
me_roundcube_001.materials.append(mat_redpepper)
me_roundcube_001.use_remesh_fix_poles = True
me_roundcube_001.use_remesh_preserve_attributes = False
me_roundcube_001.update()

# ---- objects
ob_light = bpy.data.objects.new('Light', light_light)
ob_camera = bpy.data.objects.new('Camera', cam_camera)
ob_roundcube_001 = bpy.data.objects.new('Roundcube.001', me_roundcube_001)

# ---- transforms, parenting, visibility, modifiers, constraints
ob_light.location = (4.076, 1.005, 5.904)
ob_light.rotation_euler = (0.6503, 0.05522, 1.866)
ob_light.lock_rotations_4d = False
ob_light.empty_display_type = 'ARROWS'
ob_light.color = (0.0, 0.0, 0.0, 0.0)
ob_light.lineart.crease_threshold = 0.0
ob_camera.location = (7.359, -6.926, 4.958)
ob_camera.rotation_euler = (1.109, 0.0, 0.8149)
ob_camera.lock_rotations_4d = False
ob_camera.empty_display_type = 'ARROWS'
ob_camera.color = (0.0, 0.0, 0.0, 0.0)
ob_camera.display_type = 'WIRE'
ob_camera.lineart.crease_threshold = 0.0
ob_roundcube_001.location = (0.0, 0.0, 0.0)
_m = ob_roundcube_001.modifiers.new('Subdivision', 'SUBSURF')
_m.levels = 2

# ---- collection membership
col_collection.objects.link(ob_light)
col_collection.objects.link(ob_camera)
col_collection.objects.link(ob_roundcube_001)

# ---- scene / render settings (as saved in the file)
scene.camera = ob_camera
scene.frame_start = 1; scene.frame_end = 250; scene.frame_set(1)
scene.render.engine = 'BLENDER_EEVEE_NEXT'
scene.cycles.use_denoising = False
scene.cycles.samples = 128
scene.cycles.sampling_pattern = 'TABULATED_SOBOL'
scene.cycles.use_adaptive_sampling = False
scene.cycles.use_light_tree = False
scene.view_settings.view_transform = 'Filmic'
bpy.context.view_layer.update()
